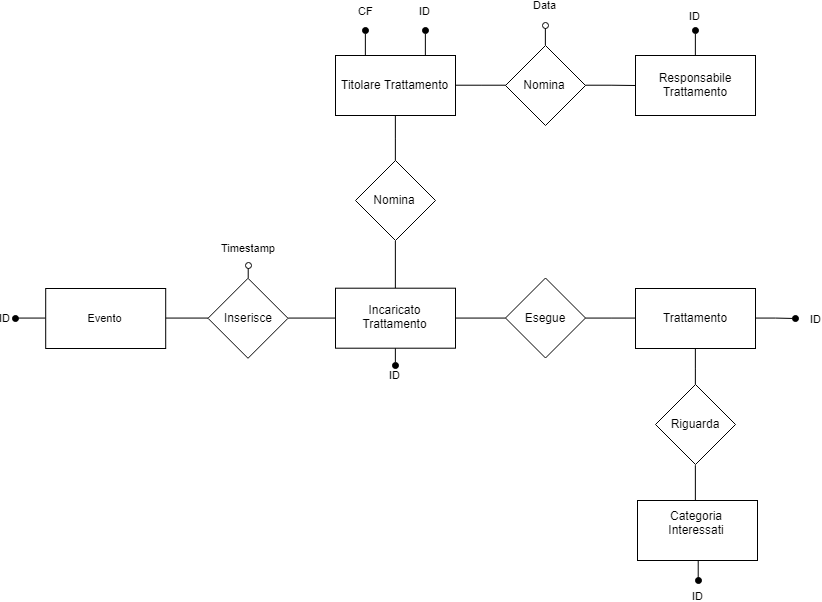

The diagram above was exported from draw.io. Its source (the exported page's mxGraphModel, read from the mxfile embedded in the PNG):
<mxGraphModel dx="1443" dy="786" grid="1" gridSize="10" guides="1" tooltips="1" connect="1" arrows="1" fold="1" page="1" pageScale="1" pageWidth="827" pageHeight="1169" math="0" shadow="0">
  <root>
    <mxCell id="0" />
    <mxCell id="1" parent="0" />
    <mxCell id="5DE7I_T6_0hZWMkuQVFe-1" style="edgeStyle=orthogonalEdgeStyle;rounded=0;html=1;exitX=1;exitY=0.5;exitDx=0;exitDy=0;endArrow=none;endFill=0;jettySize=auto;orthogonalLoop=1;" edge="1" parent="1" source="5DE7I_T6_0hZWMkuQVFe-4" target="5DE7I_T6_0hZWMkuQVFe-7">
      <mxGeometry relative="1" as="geometry">
        <mxPoint x="860" y="410" as="targetPoint" />
      </mxGeometry>
    </mxCell>
    <mxCell id="5DE7I_T6_0hZWMkuQVFe-2" value="CF" style="edgeStyle=orthogonalEdgeStyle;rounded=0;html=1;exitX=0.25;exitY=0;exitDx=0;exitDy=0;startArrow=none;startFill=0;endArrow=oval;endFill=1;jettySize=auto;orthogonalLoop=1;" edge="1" parent="1" source="5DE7I_T6_0hZWMkuQVFe-4">
      <mxGeometry x="1" y="20" relative="1" as="geometry">
        <mxPoint x="710" y="355" as="targetPoint" />
        <mxPoint x="20" y="-20" as="offset" />
      </mxGeometry>
    </mxCell>
    <mxCell id="5DE7I_T6_0hZWMkuQVFe-3" value="ID" style="edgeStyle=orthogonalEdgeStyle;rounded=0;html=1;exitX=0.75;exitY=0;exitDx=0;exitDy=0;endArrow=oval;endFill=1;jettySize=auto;orthogonalLoop=1;" edge="1" parent="1" source="5DE7I_T6_0hZWMkuQVFe-4">
      <mxGeometry x="1" y="20" relative="1" as="geometry">
        <mxPoint x="770" y="355" as="targetPoint" />
        <mxPoint x="20" y="-20" as="offset" />
      </mxGeometry>
    </mxCell>
    <mxCell id="5DE7I_T6_0hZWMkuQVFe-4" value="Titolare Trattamento" style="rounded=0;whiteSpace=wrap;html=1;" vertex="1" parent="1">
      <mxGeometry x="680" y="380" width="120" height="60" as="geometry" />
    </mxCell>
    <mxCell id="5DE7I_T6_0hZWMkuQVFe-5" style="edgeStyle=orthogonalEdgeStyle;rounded=0;html=1;exitX=1;exitY=0.5;exitDx=0;exitDy=0;endArrow=none;endFill=0;jettySize=auto;orthogonalLoop=1;" edge="1" parent="1" source="5DE7I_T6_0hZWMkuQVFe-7">
      <mxGeometry relative="1" as="geometry">
        <mxPoint x="980" y="410" as="targetPoint" />
      </mxGeometry>
    </mxCell>
    <mxCell id="5DE7I_T6_0hZWMkuQVFe-6" value="Data" style="edgeStyle=orthogonalEdgeStyle;rounded=0;html=1;exitX=0.5;exitY=0;exitDx=0;exitDy=0;startArrow=none;startFill=0;endArrow=oval;endFill=0;jettySize=auto;orthogonalLoop=1;fontSize=11;" edge="1" parent="1" source="5DE7I_T6_0hZWMkuQVFe-7">
      <mxGeometry x="1" y="20" relative="1" as="geometry">
        <mxPoint x="890" y="350" as="targetPoint" />
        <mxPoint x="20" y="-20" as="offset" />
      </mxGeometry>
    </mxCell>
    <mxCell id="5DE7I_T6_0hZWMkuQVFe-7" value="Nomina" style="rhombus;whiteSpace=wrap;html=1;" vertex="1" parent="1">
      <mxGeometry x="850" y="370" width="80" height="80" as="geometry" />
    </mxCell>
    <mxCell id="5DE7I_T6_0hZWMkuQVFe-8" value="ID" style="edgeStyle=orthogonalEdgeStyle;rounded=0;html=1;exitX=0.5;exitY=0;exitDx=0;exitDy=0;endArrow=oval;endFill=1;jettySize=auto;orthogonalLoop=1;" edge="1" parent="1" source="5DE7I_T6_0hZWMkuQVFe-11">
      <mxGeometry x="1" y="15" relative="1" as="geometry">
        <mxPoint x="1040" y="355" as="targetPoint" />
        <mxPoint x="15" y="-15" as="offset" />
      </mxGeometry>
    </mxCell>
    <mxCell id="5DE7I_T6_0hZWMkuQVFe-10" style="edgeStyle=orthogonalEdgeStyle;rounded=0;html=1;exitX=1;exitY=0.5;exitDx=0;exitDy=0;startArrow=none;startFill=0;endArrow=none;endFill=0;jettySize=auto;orthogonalLoop=1;fontSize=11;" edge="1" parent="1" source="5DE7I_T6_0hZWMkuQVFe-59" target="5DE7I_T6_0hZWMkuQVFe-20">
      <mxGeometry relative="1" as="geometry">
        <mxPoint x="1040" y="505" as="targetPoint" />
      </mxGeometry>
    </mxCell>
    <mxCell id="5DE7I_T6_0hZWMkuQVFe-11" value="Responsabile&lt;br&gt;Trattamento&lt;br&gt;" style="rounded=0;whiteSpace=wrap;html=1;" vertex="1" parent="1">
      <mxGeometry x="980" y="380" width="120" height="60" as="geometry" />
    </mxCell>
    <mxCell id="5DE7I_T6_0hZWMkuQVFe-19" style="edgeStyle=orthogonalEdgeStyle;rounded=0;html=1;exitX=1;exitY=0.5;exitDx=0;exitDy=0;endArrow=none;endFill=0;jettySize=auto;orthogonalLoop=1;" edge="1" parent="1" source="5DE7I_T6_0hZWMkuQVFe-20" target="5DE7I_T6_0hZWMkuQVFe-49">
      <mxGeometry relative="1" as="geometry">
        <mxPoint x="1040" y="645" as="targetPoint" />
      </mxGeometry>
    </mxCell>
    <mxCell id="5DE7I_T6_0hZWMkuQVFe-20" value="Esegue" style="rhombus;whiteSpace=wrap;html=1;" vertex="1" parent="1">
      <mxGeometry x="850" y="602.5" width="80" height="80" as="geometry" />
    </mxCell>
    <mxCell id="5DE7I_T6_0hZWMkuQVFe-21" value="ID" style="edgeStyle=orthogonalEdgeStyle;rounded=0;html=1;exitX=0.5;exitY=1;exitDx=0;exitDy=0;startArrow=none;startFill=0;endArrow=oval;endFill=1;jettySize=auto;orthogonalLoop=1;fontSize=11;" edge="1" parent="1" source="5DE7I_T6_0hZWMkuQVFe-25">
      <mxGeometry x="1" y="15" relative="1" as="geometry">
        <mxPoint x="1042" y="905" as="targetPoint" />
        <mxPoint x="-15" y="15" as="offset" />
      </mxGeometry>
    </mxCell>
    <mxCell id="5DE7I_T6_0hZWMkuQVFe-23" style="edgeStyle=orthogonalEdgeStyle;rounded=0;html=1;exitX=0.5;exitY=0;exitDx=0;exitDy=0;entryX=0.5;entryY=1;entryDx=0;entryDy=0;endArrow=none;endFill=0;jettySize=auto;orthogonalLoop=1;" edge="1" parent="1" source="5DE7I_T6_0hZWMkuQVFe-25" target="5DE7I_T6_0hZWMkuQVFe-50">
      <mxGeometry relative="1" as="geometry" />
    </mxCell>
    <mxCell id="5DE7I_T6_0hZWMkuQVFe-25" value="Categoria&lt;br&gt;Interessati&lt;br&gt;&lt;br&gt;" style="rounded=0;whiteSpace=wrap;html=1;" vertex="1" parent="1">
      <mxGeometry x="982" y="825" width="120" height="60" as="geometry" />
    </mxCell>
    <mxCell id="5DE7I_T6_0hZWMkuQVFe-43" value="Timestamp" style="edgeStyle=orthogonalEdgeStyle;rounded=0;html=1;exitX=0.5;exitY=0;exitDx=0;exitDy=0;endArrow=oval;endFill=0;jettySize=auto;orthogonalLoop=1;" edge="1" parent="1" source="5DE7I_T6_0hZWMkuQVFe-44">
      <mxGeometry x="1" y="17" relative="1" as="geometry">
        <mxPoint x="593" y="590" as="targetPoint" />
        <mxPoint x="17" y="-17" as="offset" />
      </mxGeometry>
    </mxCell>
    <mxCell id="5DE7I_T6_0hZWMkuQVFe-65" style="edgeStyle=orthogonalEdgeStyle;rounded=0;orthogonalLoop=1;jettySize=auto;html=1;exitX=1;exitY=0.5;exitDx=0;exitDy=0;entryX=0;entryY=0.5;entryDx=0;entryDy=0;endArrow=none;endFill=0;" edge="1" parent="1" source="5DE7I_T6_0hZWMkuQVFe-44" target="5DE7I_T6_0hZWMkuQVFe-59">
      <mxGeometry relative="1" as="geometry" />
    </mxCell>
    <mxCell id="5DE7I_T6_0hZWMkuQVFe-67" style="edgeStyle=orthogonalEdgeStyle;rounded=0;orthogonalLoop=1;jettySize=auto;html=1;exitX=0;exitY=0.5;exitDx=0;exitDy=0;entryX=1;entryY=0.5;entryDx=0;entryDy=0;endArrow=none;endFill=0;" edge="1" parent="1" source="5DE7I_T6_0hZWMkuQVFe-44" target="5DE7I_T6_0hZWMkuQVFe-46">
      <mxGeometry relative="1" as="geometry" />
    </mxCell>
    <mxCell id="5DE7I_T6_0hZWMkuQVFe-44" value="Inserisce" style="rhombus;whiteSpace=wrap;html=1;" vertex="1" parent="1">
      <mxGeometry x="552.5" y="602.800048828125" width="80" height="80" as="geometry" />
    </mxCell>
    <mxCell id="5DE7I_T6_0hZWMkuQVFe-46" value="Evento" style="rounded=0;whiteSpace=wrap;html=1;fontSize=11;" vertex="1" parent="1">
      <mxGeometry x="390.20001220703125" y="613" width="120" height="60" as="geometry" />
    </mxCell>
    <mxCell id="5DE7I_T6_0hZWMkuQVFe-47" style="edgeStyle=orthogonalEdgeStyle;rounded=0;html=1;exitX=0.5;exitY=1;exitDx=0;exitDy=0;endArrow=none;endFill=0;jettySize=auto;orthogonalLoop=1;" edge="1" parent="1" source="5DE7I_T6_0hZWMkuQVFe-49" target="5DE7I_T6_0hZWMkuQVFe-50">
      <mxGeometry relative="1" as="geometry">
        <mxPoint x="1040" y="745" as="targetPoint" />
      </mxGeometry>
    </mxCell>
    <mxCell id="5DE7I_T6_0hZWMkuQVFe-48" value="ID" style="edgeStyle=orthogonalEdgeStyle;rounded=0;html=1;exitX=1;exitY=0.5;exitDx=0;exitDy=0;endArrow=oval;endFill=1;jettySize=auto;orthogonalLoop=1;" edge="1" parent="1" source="5DE7I_T6_0hZWMkuQVFe-49">
      <mxGeometry x="1" y="20" relative="1" as="geometry">
        <mxPoint x="1140" y="643" as="targetPoint" />
        <mxPoint x="20" y="20" as="offset" />
      </mxGeometry>
    </mxCell>
    <mxCell id="5DE7I_T6_0hZWMkuQVFe-49" value="Trattamento" style="rounded=0;whiteSpace=wrap;html=1;" vertex="1" parent="1">
      <mxGeometry x="980" y="613" width="120" height="60" as="geometry" />
    </mxCell>
    <mxCell id="5DE7I_T6_0hZWMkuQVFe-50" value="Riguarda" style="rhombus;whiteSpace=wrap;html=1;" vertex="1" parent="1">
      <mxGeometry x="1000" y="709" width="80" height="80" as="geometry" />
    </mxCell>
    <mxCell id="5DE7I_T6_0hZWMkuQVFe-62" style="edgeStyle=orthogonalEdgeStyle;rounded=0;orthogonalLoop=1;jettySize=auto;html=1;exitX=0.5;exitY=0;exitDx=0;exitDy=0;entryX=0.5;entryY=1;entryDx=0;entryDy=0;endArrow=none;endFill=0;" edge="1" parent="1" source="5DE7I_T6_0hZWMkuQVFe-59" target="5DE7I_T6_0hZWMkuQVFe-61">
      <mxGeometry relative="1" as="geometry" />
    </mxCell>
    <mxCell id="5DE7I_T6_0hZWMkuQVFe-66" value="ID" style="edgeStyle=orthogonalEdgeStyle;rounded=0;orthogonalLoop=1;jettySize=auto;html=1;exitX=0.5;exitY=1;exitDx=0;exitDy=0;endArrow=oval;endFill=1;" edge="1" parent="1" source="5DE7I_T6_0hZWMkuQVFe-59">
      <mxGeometry x="1" y="10" relative="1" as="geometry">
        <mxPoint x="740" y="690" as="targetPoint" />
        <mxPoint x="-10" y="10" as="offset" />
      </mxGeometry>
    </mxCell>
    <mxCell id="5DE7I_T6_0hZWMkuQVFe-59" value="Incaricato Trattamento" style="rounded=0;whiteSpace=wrap;html=1;" vertex="1" parent="1">
      <mxGeometry x="680" y="612.7000122070312" width="120" height="60" as="geometry" />
    </mxCell>
    <mxCell id="5DE7I_T6_0hZWMkuQVFe-60" style="edgeStyle=orthogonalEdgeStyle;rounded=0;html=1;exitX=0.5;exitY=1;exitDx=0;exitDy=0;endArrow=none;endFill=0;jettySize=auto;orthogonalLoop=1;" edge="1" parent="1" target="5DE7I_T6_0hZWMkuQVFe-61" source="5DE7I_T6_0hZWMkuQVFe-4">
      <mxGeometry relative="1" as="geometry">
        <mxPoint x="735" y="520" as="targetPoint" />
        <mxPoint x="675" y="520" as="sourcePoint" />
      </mxGeometry>
    </mxCell>
    <mxCell id="5DE7I_T6_0hZWMkuQVFe-61" value="Nomina" style="rhombus;whiteSpace=wrap;html=1;" vertex="1" parent="1">
      <mxGeometry x="700" y="485" width="80" height="80" as="geometry" />
    </mxCell>
    <mxCell id="5DE7I_T6_0hZWMkuQVFe-63" value="ID" style="edgeStyle=orthogonalEdgeStyle;rounded=0;html=1;exitX=0;exitY=0.5;exitDx=0;exitDy=0;startArrow=none;startFill=0;endArrow=oval;endFill=1;jettySize=auto;orthogonalLoop=1;fontSize=11;" edge="1" parent="1" source="5DE7I_T6_0hZWMkuQVFe-46">
      <mxGeometry x="1" y="10" relative="1" as="geometry">
        <mxPoint x="360" y="643" as="targetPoint" />
        <mxPoint x="-10" y="-10" as="offset" />
        <mxPoint x="640" y="880" as="sourcePoint" />
      </mxGeometry>
    </mxCell>
  </root>
</mxGraphModel>